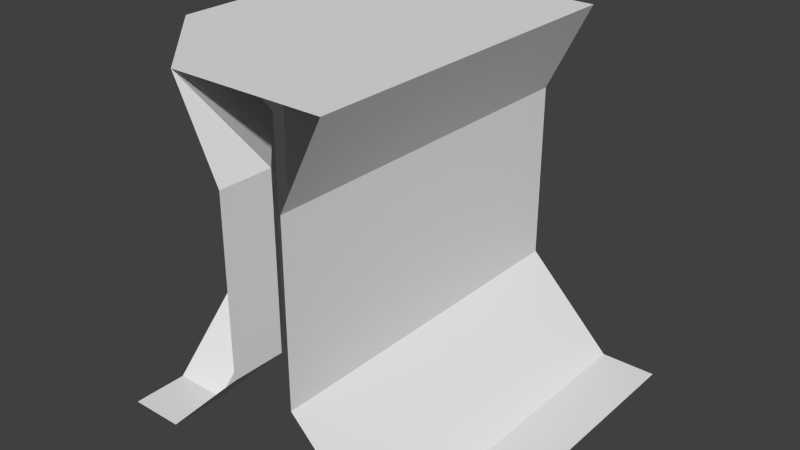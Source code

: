 # Source: wallInnerEdgeT.blend  (saved by Blender 2.74.0; exported with 4.5.12 LTS)
import bpy
from mathutils import Matrix  # noqa: F401  (used for matrix-valued properties, if any)

bpy.ops.wm.read_factory_settings(use_empty=True)
scene = bpy.context.scene
scene.name = 'Scene'

# ---- collections
col_collection_1 = bpy.data.collections.new('Collection 1'); scene.collection.children.link(col_collection_1)

# ---- world
world_world = bpy.data.worlds.new('World'); scene.world = world_world
world_world.color = (0.05088, 0.05088, 0.05088)
world_world.use_sun_shadow = False
world_world.sun_shadow_jitter_overblur = 0.0
world_world.cycles.sampling_method = 'MANUAL'
world_world.cycles.sample_map_resolution = 256

# ---- meshes
me_plane = bpy.data.meshes.new('Plane')
me_plane.from_pydata([(1.0, 0.4375, 0.0), (-1.0, 0.6875, 0.0), (-1.0, 1.0, 0.0), (-1.0, 0.1875, 0.5), (0.4375, 0.4375, 2.0), (-1.0, 0.1875, 1.5), (0.1875, 0.4375, 1.5), (-1.0, 0.4375, 2.0), (-1.0, -0.6875, 0.0), (0.1875, 0.4375, 0.5), (-1.0, -0.1875, 0.5), (0.6875, 0.4375, 0.0), (-1.0, -0.1875, 1.5), (-0.4375, 1.0, 2.0), (-1.0, -0.4375, 2.0), (-0.1875, 1.0, 1.5), (-0.1875, 1.0, 0.5), (-0.6875, 0.6875, 0.0), (-0.6875, 1.0, 0.0), (-1.0, -1.0, 0.0), (-0.6875, 0.1875, 0.5), (-0.6875, 0.1875, 1.5), (-0.1875, 0.6875, 1.5), (-0.1875, 0.6875, 0.5), (-0.6875, -0.1875, 0.5), (-0.6875, -0.1875, 1.5), (-0.4375, -0.4375, 2.0), (1.0, 1.0, 0.0), (0.4375, 1.0, 2.0), (0.1875, 1.0, 1.5), (0.1875, 1.0, 0.5), (0.6875, 1.0, 0.0), (-0.4375, 0.4375, 2.0), (-0.4375, -1.0, 2.0), (-0.1875, -1.0, 1.5), (-0.1875, -1.0, 0.5), (-0.6875, -1.0, 0.0), (-0.6875, -0.6875, 0.0), (-0.1875, -0.6875, 0.5), (-0.1875, -0.6875, 1.5), (1.0, -1.0, 0.0), (0.4375, -1.0, 2.0), (0.1875, -1.0, 1.5), (0.1875, -1.0, 0.5), (0.6875, -1.0, 0.0), (1.0, -0.4375, 0.0), (0.4375, -0.4375, 2.0), (0.1875, -0.4375, 1.5), (0.1875, -0.4375, 0.5), (0.6875, -0.4375, 0.0)], [], [(21, 22, 23), (22, 15, 16), (22, 16, 23), (21, 23, 20), (20, 3, 5), (20, 5, 21), (18, 17, 23), (18, 23, 16), (23, 17, 20), (3, 20, 17), (3, 17, 1), (2, 1, 17), (18, 2, 17), (15, 22, 13), (13, 22, 7), (22, 21, 7), (5, 7, 21), (28, 6, 29), (29, 9, 30), (30, 11, 31), (11, 0, 31), (31, 0, 27), (33, 39, 34), (34, 38, 35), (39, 38, 34), (25, 14, 12), (12, 10, 25), (10, 24, 25), (13, 32, 4), (13, 7, 32), (38, 37, 35), (35, 37, 36), (37, 8, 36), (36, 8, 19), (14, 25, 33), (33, 25, 39), (25, 24, 39), (39, 24, 38), (38, 24, 37), (37, 24, 8), (24, 10, 8), (28, 4, 6), (29, 6, 9), (30, 9, 11), (46, 42, 47), (47, 43, 48), (48, 44, 49), (44, 40, 49), (49, 40, 45), (46, 41, 42), (47, 42, 43), (48, 43, 44), (41, 46, 26), (26, 33, 41), (26, 32, 7), (14, 26, 7), (14, 33, 26), (4, 28, 13), (26, 46, 32), (4, 32, 46), (46, 47, 4), (4, 47, 6), (47, 48, 6), (6, 48, 9), (48, 49, 9), (9, 49, 11), (49, 45, 11), (11, 45, 0)])
me_plane.use_remesh_preserve_volume = False
me_plane.use_remesh_preserve_attributes = False
me_plane.use_mirror_vertex_groups = False
me_plane.update()

# ---- objects
ob_plane = bpy.data.objects.new('Plane', me_plane)

# ---- transforms, parenting, visibility, modifiers, constraints
ob_plane.location = (0.0, 0.0, 0.0)
ob_plane.scale = (0.5, 0.5, 0.5)
ob_plane.lineart.crease_threshold = 0.0

# ---- collection membership
col_collection_1.objects.link(ob_plane)

# ---- scene / render settings (as saved in the file)
scene.frame_start = 1; scene.frame_end = 250; scene.frame_set(1)
scene.render.engine = 'BLENDER_EEVEE_NEXT'
scene.render.resolution_percentage = 50
scene.render.dither_intensity = 0.0
scene.cycles.use_denoising = False
scene.cycles.samples = 10
scene.cycles.sampling_pattern = 'TABULATED_SOBOL'
scene.cycles.light_sampling_threshold = 0.0
scene.cycles.use_adaptive_sampling = False
scene.cycles.use_light_tree = False
scene.cycles.blur_glossy = 0.0
scene.cycles.pixel_filter_type = 'GAUSSIAN'
scene.cycles.sample_clamp_indirect = 0.0
scene.view_settings.view_transform = 'Standard'
bpy.context.view_layer.update()

# ---- added for rendering (the .blend has no active camera and no usable light): camera, sun
cam_auto = bpy.data.cameras.new('AutoCamera')
cam_auto.lens = 50.0
cam_auto.sensor_width = 36.0
cam_auto.clip_end = 1000.0
ob_auto_camera = bpy.data.objects.new('AutoCamera', cam_auto)
scene.collection.objects.link(ob_auto_camera)
ob_auto_camera.location = (1.60254, -1.92304, 1.78203)
ob_auto_camera.rotation_euler = (1.09748, -7.21219e-08, 0.694738)
scene.camera = ob_auto_camera
light_auto_sun = bpy.data.lights.new('AutoSun', 'SUN')
light_auto_sun.energy = 3.0
light_auto_sun.angle = 0.0523599
ob_auto_sun = bpy.data.objects.new('AutoSun', light_auto_sun)
scene.collection.objects.link(ob_auto_sun)
ob_auto_sun.rotation_euler = (0.872665, 0.174533, 0.523599)
bpy.context.view_layer.update()
